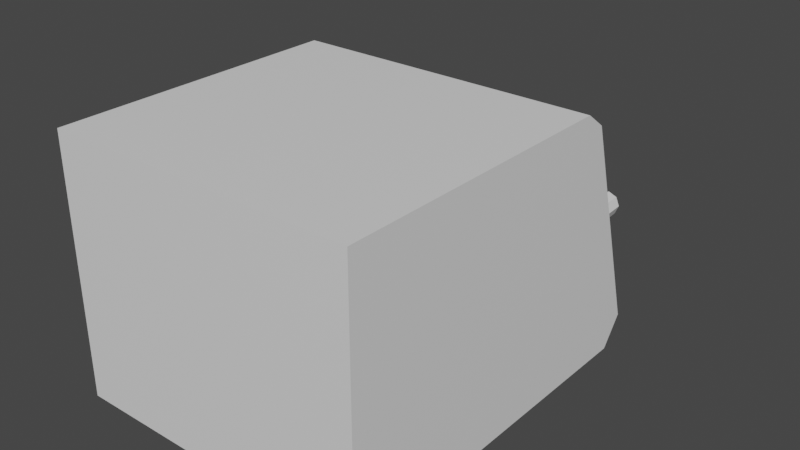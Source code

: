 # Source: factory.blend  (saved by Blender 2.80.45; exported with 4.5.12 LTS)
import bpy
from mathutils import Matrix  # noqa: F401  (used for matrix-valued properties, if any)

bpy.ops.wm.read_factory_settings(use_empty=True)
scene = bpy.context.scene
scene.name = 'Scene'

# ---- collections
col_collection = bpy.data.collections.new('Collection'); scene.collection.children.link(col_collection)

# ---- materials (node trees are filled in below, after node groups)
mat_dark = bpy.data.materials.new('Dark')
mat_dark.use_transparent_shadow = False
mat_dark.roughness = 0.25
mat_factory = bpy.data.materials.new('Factory')
mat_factory.use_transparent_shadow = False
mat_factory.roughness = 0.25

# ---- material node trees
mat_dark.use_nodes = True; mat_dark.node_tree.nodes.clear()
_N = mat_dark.node_tree.nodes; _L = mat_dark.node_tree.links
n0 = _N.new('ShaderNodeOutputMaterial'); n0.name = 'Material Output'; n0.location = (300, 300)
n1 = _N.new('ShaderNodeBsdfPrincipled'); n1.name = 'Principled BSDF'; n1.location = (10, 300)
n1.distribution = 'GGX'
n1.subsurface_method = 'BURLEY'
n1.inputs[0].default_value = (0.0, 0.0, 0.0, 1.0)
n1.inputs[2].default_value = 0.0
n1.inputs[3].default_value = 1.45
n1.inputs[13].default_value = 0.0
_L.new(n1.outputs[0], n0.inputs[0])
n0.is_active_output = True
mat_factory.use_nodes = True; mat_factory.node_tree.nodes.clear()
_N = mat_factory.node_tree.nodes; _L = mat_factory.node_tree.links
n0 = _N.new('ShaderNodeOutputMaterial'); n0.name = 'Material Output'; n0.location = (300, 300)
n1 = _N.new('ShaderNodeBsdfPrincipled'); n1.name = 'Principled BSDF'; n1.location = (10, 300)
n1.distribution = 'GGX'
n1.subsurface_method = 'BURLEY'
n1.inputs[3].default_value = 1.45
_L.new(n1.outputs[0], n0.inputs[0])
n0.is_active_output = True

# ---- world
world_world = bpy.data.worlds.new('World'); scene.world = world_world
world_world.use_nodes = True; world_world.node_tree.nodes.clear()
_N = world_world.node_tree.nodes; _L = world_world.node_tree.links
n0 = _N.new('ShaderNodeOutputWorld'); n0.name = 'World Output'; n0.location = (300, 300)
n1 = _N.new('ShaderNodeBackground'); n1.name = 'Background'; n1.location = (10, 300)
n1.inputs[0].default_value = (0.05088, 0.05088, 0.05088, 1.0)
_L.new(n1.outputs[0], n0.inputs[0])
n0.is_active_output = True
world_world.color = (0.05088, 0.05088, 0.05088)
world_world.use_sun_shadow = False
world_world.sun_shadow_jitter_overblur = 0.0

# ---- meshes
me_cube_002 = bpy.data.meshes.new('Cube.002')
me_cube_002.from_pydata([(-1.2, -1.0, 1.0), (-1.2, -1.0, -1.0), (1.2, -1.0, 1.0), (1.2, -1.0, -1.0), (-1.2, 1.934, -0.7809), (-1.2, 1.771, -1.0), (1.2, 1.771, -1.0), (1.2, 1.934, -0.7809), (0.6291, 1.687, -0.4683), (0.6291, 2.687, -0.3827), (0.7352, 1.687, -0.4243), (0.6747, 2.687, -0.3639), (0.7791, 1.687, -0.3183), (0.6936, 2.687, -0.3183), (0.7352, 1.687, -0.2122), (0.6747, 2.687, -0.2727), (0.6291, 1.687, -0.1683), (0.6291, 2.687, -0.2538), (0.523, 1.687, -0.2122), (0.5835, 2.687, -0.2727), (0.4791, 1.687, -0.3183), (0.5646, 2.687, -0.3183), (0.523, 1.687, -0.4243), (0.5835, 2.687, -0.3639), (0.6291, 2.687, -0.3183), (0.6998, 2.687, -0.389), (0.6291, 2.687, -0.4183), (0.7291, 2.687, -0.3183), (0.6998, 2.687, -0.2476), (0.6291, 2.687, -0.2183), (0.5584, 2.687, -0.2476), (0.5291, 2.687, -0.3183), (0.5584, 2.687, -0.389), (-0.4875, 1.565, 0.128), (-0.4875, 2.261, 0.1876), (-0.4137, 1.565, 0.1586), (-0.4558, 2.261, 0.2007), (-0.3831, 1.565, 0.2324), (-0.4426, 2.261, 0.2324), (-0.4137, 1.565, 0.3063), (-0.4558, 2.261, 0.2642), (-0.4875, 1.565, 0.3369), (-0.4875, 2.261, 0.2773), (-0.5614, 1.565, 0.3063), (-0.5193, 2.261, 0.2642), (-0.592, 1.565, 0.2324), (-0.5324, 2.261, 0.2324), (-0.5614, 1.565, 0.1586), (-0.5193, 2.261, 0.2007), (-0.4875, 2.261, 0.2324), (-0.4383, 2.261, 0.1832), (-0.4875, 2.261, 0.1628), (-0.4179, 2.261, 0.2324), (-0.4383, 2.261, 0.2817), (-0.4875, 2.261, 0.3021), (-0.5367, 2.261, 0.2817), (-0.5571, 2.261, 0.2324), (-0.5367, 2.261, 0.1832), (-1.2, 1.275, 1.0), (-1.2, 1.436, 0.8806), (1.2, 1.436, 0.8806), (1.2, 1.275, 1.0)], [], [(1, 5, 6, 3), (7, 4, 59, 60), (1, 3, 2, 0), (4, 7, 6, 5), (6, 7, 60, 3), (8, 26, 25, 10), (10, 25, 27, 12), (12, 27, 28, 14), (14, 28, 29, 16), (16, 29, 30, 18), (18, 30, 31, 20), (13, 11, 24, 15), (20, 31, 32, 22), (22, 32, 26, 8), (11, 9, 23, 24), (15, 24, 19, 17), (24, 23, 21, 19), (9, 11, 25, 26), (11, 13, 27, 25), (13, 15, 28, 27), (15, 17, 29, 28), (17, 19, 30, 29), (19, 21, 31, 30), (21, 23, 32, 31), (23, 9, 26, 32), (33, 51, 50, 35), (35, 50, 52, 37), (37, 52, 53, 39), (39, 53, 54, 41), (41, 54, 55, 43), (43, 55, 56, 45), (38, 36, 49, 40), (45, 56, 57, 47), (47, 57, 51, 33), (36, 34, 48, 49), (40, 49, 44, 42), (49, 48, 46, 44), (34, 36, 50, 51), (36, 38, 52, 50), (38, 40, 53, 52), (40, 42, 54, 53), (42, 44, 55, 54), (44, 46, 56, 55), (46, 48, 57, 56), (48, 34, 51, 57), (60, 59, 58, 61), (2, 61, 58, 0), (3, 60, 61, 2), (58, 59, 4, 0), (0, 4, 5, 1)])
me_cube_002.polygons.foreach_set('material_index', [1, 1, 1, 1, 1, 1, 1, 1, 1, 1, 1, 0, 1, 1, 0, 0, 0, 1, 1, 1, 1, 1, 1, 1, 1, 1, 1, 1, 1, 1, 1, 0, 1, 1, 0, 0, 0, 1, 1, 1, 1, 1, 1, 1, 1, 1, 1, 1, 1, 1])
_uv = me_cube_002.uv_layers.new(name='UVMap')
_uv.uv.foreach_set('vector', [0.375, 0.25, 0.5964, 0.25, 0.5964, 0.5, 0.375, 0.5, 0.625, 0.5274, 0.875, 0.5274, 0.875, 0.7351, 0.625, 0.7351, 0.125, 0.5, 0.375, 0.5, 0.375, 0.75, 0.125, 0.75, 0.875, 0.5274, 0.625, 0.5274, 0.625, 0.5, 0.875, 0.5, 0.5964, 0.5, 0.625, 0.5274, 0.625, 0.7351, 0.375, 0.5, 1.0, 0.5, 1.0, 1.0, 0.875, 1.0, 0.875, 0.5, 0.875, 0.5, 0.875, 1.0, 0.75, 1.0, 0.75, 0.5, 0.75, 0.5, 0.75, 1.0, 0.625, 1.0, 0.625, 0.5, 0.625, 0.5, 0.625, 1.0, 0.5, 1.0, 0.5, 0.5, 0.5, 0.5, 0.5, 1.0, 0.375, 1.0, 0.375, 0.5, 0.375, 0.5, 0.375, 1.0, 0.25, 1.0, 0.25, 0.5, 0.6689, 1.0, 0.7082, 1.0, 0.5, 1.0, 0.5694, 1.0, 0.25, 0.5, 0.25, 1.0, 0.125, 1.0, 0.125, 0.5, 0.125, 0.5, 0.125, 1.0, 0.0, 1.0, 0.0, 0.5, 0.7082, 1.0, 0.6321, 1.0, 0.2918, 1.0, 0.5, 1.0, 0.5694, 1.0, 0.5, 1.0, 0.4306, 1.0, 0.5, 1.0, 0.5, 1.0, 0.2918, 1.0, 0.3311, 1.0, 0.4306, 1.0, 0.6321, 1.0, 0.7082, 1.0, 0.875, 1.0, 1.0, 1.0, 0.7082, 1.0, 0.6689, 1.0, 0.75, 1.0, 0.875, 1.0, 0.6689, 1.0, 0.5694, 1.0, 0.625, 1.0, 0.75, 1.0, 0.5694, 1.0, 0.5, 1.0, 0.5, 1.0, 0.625, 1.0, 0.5, 1.0, 0.4306, 1.0, 0.375, 1.0, 0.5, 1.0, 0.4306, 1.0, 0.3311, 1.0, 0.25, 1.0, 0.375, 1.0, 0.3311, 1.0, 0.2918, 1.0, 0.125, 1.0, 0.25, 1.0, 0.2918, 1.0, 0.6321, 1.0, 1.0, 1.0, 0.125, 1.0, 1.0, 0.5, 1.0, 1.0, 0.875, 1.0, 0.875, 0.5, 0.875, 0.5, 0.875, 1.0, 0.75, 1.0, 0.75, 0.5, 0.75, 0.5, 0.75, 1.0, 0.625, 1.0, 0.625, 0.5, 0.625, 0.5, 0.625, 1.0, 0.5, 1.0, 0.5, 0.5, 0.5, 0.5, 0.5, 1.0, 0.375, 1.0, 0.375, 0.5, 0.375, 0.5, 0.375, 1.0, 0.25, 1.0, 0.25, 0.5, 0.6689, 1.0, 0.7082, 1.0, 0.5, 1.0, 0.5694, 1.0, 0.25, 0.5, 0.25, 1.0, 0.125, 1.0, 0.125, 0.5, 0.125, 0.5, 0.125, 1.0, 0.0, 1.0, 0.0, 0.5, 0.7082, 1.0, 0.6321, 1.0, 0.2918, 1.0, 0.5, 1.0, 0.5694, 1.0, 0.5, 1.0, 0.4306, 1.0, 0.5, 1.0, 0.5, 1.0, 0.2918, 1.0, 0.3311, 1.0, 0.4306, 1.0, 0.6321, 1.0, 0.7082, 1.0, 0.875, 1.0, 1.0, 1.0, 0.7082, 1.0, 0.6689, 1.0, 0.75, 1.0, 0.875, 1.0, 0.6689, 1.0, 0.5694, 1.0, 0.625, 1.0, 0.75, 1.0, 0.5694, 1.0, 0.5, 1.0, 0.5, 1.0, 0.625, 1.0, 0.5, 1.0, 0.4306, 1.0, 0.375, 1.0, 0.5, 1.0, 0.4306, 1.0, 0.3311, 1.0, 0.25, 1.0, 0.375, 1.0, 0.3311, 1.0, 0.2918, 1.0, 0.125, 1.0, 0.25, 1.0, 0.2918, 1.0, 0.6321, 1.0, 1.0, 1.0, 0.125, 1.0, 0.625, 0.7351, 0.875, 0.7351, 0.875, 0.75, 0.625, 0.75, 0.375, 0.75, 0.6027, 0.75, 0.6027, 1.0, 0.375, 1.0, 0.375, 0.5, 0.625, 0.7351, 0.625, 0.75, 0.375, 0.75, 0.6027, 1.0, 0.875, 0.7351, 0.875, 0.5274, 0.375, 1.0, 0.125, 0.75, 0.875, 0.5274, 0.875, 0.5, 0.125, 0.5])
me_cube_002.materials.append(mat_dark)
me_cube_002.materials.append(mat_factory)
me_cube_002.use_remesh_preserve_volume = False
me_cube_002.use_remesh_preserve_attributes = False
me_cube_002.use_mirror_vertex_groups = False
me_cube_002.update()

# ---- objects
ob_factory = bpy.data.objects.new('factory', me_cube_002)

# ---- transforms, parenting, visibility, modifiers, constraints
ob_factory.location = (0.0, 0.0, 0.0)
ob_factory.lineart.crease_threshold = 0.0

# ---- collection membership
col_collection.objects.link(ob_factory)

# ---- scene / render settings (as saved in the file)
scene.frame_start = 1; scene.frame_end = 250; scene.frame_set(1)
scene.render.engine = 'BLENDER_EEVEE_NEXT'
scene.cycles.use_denoising = False
scene.cycles.samples = 128
scene.cycles.sampling_pattern = 'TABULATED_SOBOL'
scene.cycles.use_adaptive_sampling = False
scene.cycles.use_light_tree = False
scene.view_settings.view_transform = 'Filmic'
bpy.context.view_layer.update()

# ---- added for rendering (the .blend has no active camera and no usable light): camera, sun
cam_auto = bpy.data.cameras.new('AutoCamera')
cam_auto.lens = 50.0
cam_auto.sensor_width = 36.0
cam_auto.clip_end = 1000.0
ob_auto_camera = bpy.data.objects.new('AutoCamera', cam_auto)
scene.collection.objects.link(ob_auto_camera)
ob_auto_camera.location = (4.47123, -4.52198, 3.57698)
ob_auto_camera.rotation_euler = (1.09748, -7.21219e-08, 0.694738)
scene.camera = ob_auto_camera
light_auto_sun = bpy.data.lights.new('AutoSun', 'SUN')
light_auto_sun.energy = 3.0
light_auto_sun.angle = 0.0523599
ob_auto_sun = bpy.data.objects.new('AutoSun', light_auto_sun)
scene.collection.objects.link(ob_auto_sun)
ob_auto_sun.rotation_euler = (0.872665, 0.174533, 0.523599)
bpy.context.view_layer.update()
